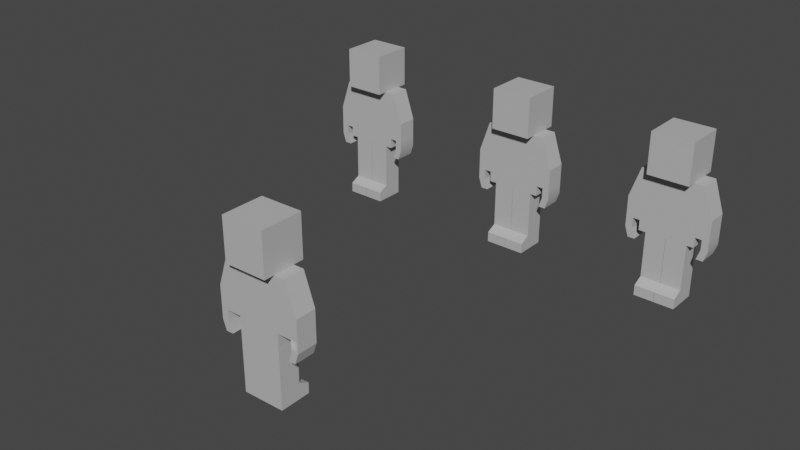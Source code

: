 # Source: nightScene.blend  (saved by Blender 3.5.10; exported with 4.5.12 LTS)
import bpy
from mathutils import Matrix  # noqa: F401  (used for matrix-valued properties, if any)

bpy.ops.wm.read_factory_settings(use_empty=True)
scene = bpy.context.scene
scene.name = 'Scene'

# ---- collections
col_zombie1 = bpy.data.collections.new('Zombie1'); scene.collection.children.link(col_zombie1)
col_zombie2 = bpy.data.collections.new('Zombie2'); scene.collection.children.link(col_zombie2)
col_zombie3 = bpy.data.collections.new('Zombie3'); scene.collection.children.link(col_zombie3)
col_player = bpy.data.collections.new('Player'); scene.collection.children.link(col_player)

# ---- materials (node trees are filled in below, after node groups)
mat_lambert1 = bpy.data.materials.new('lambert1')
mat_lambert1.use_transparent_shadow = False
mat_lambert1.diffuse_color = (0.5, 0.5, 0.5, 1.0)
mat_lambert1.roughness = 0.5528

# ---- material node trees
mat_lambert1.use_nodes = True; mat_lambert1.node_tree.nodes.clear()
_N = mat_lambert1.node_tree.nodes; _L = mat_lambert1.node_tree.links
n0 = _N.new('ShaderNodeBsdfPrincipled'); n0.name = 'Principled BSDF'; n0.location = (0, 300)
n0.distribution = 'GGX'
n0.subsurface_method = 'RANDOM_WALK_SKIN'
n0.inputs[0].default_value = (0.5, 0.5, 0.5, 1.0)
n0.inputs[2].default_value = 0.5528
n0.inputs[3].default_value = 1.45
n0.inputs[27].default_value = (0.0, 0.0, 0.0, 1.0)
n0.inputs[28].default_value = 1.0
n1 = _N.new('ShaderNodeOutputMaterial'); n1.name = 'Material Output'; n1.location = (280, 300)
_L.new(n0.outputs[0], n1.inputs[0])
n1.is_active_output = True

# ---- world
world_world = bpy.data.worlds.new('World'); scene.world = world_world
world_world.use_nodes = True; world_world.node_tree.nodes.clear()
_N = world_world.node_tree.nodes; _L = world_world.node_tree.links
n0 = _N.new('ShaderNodeOutputWorld'); n0.name = 'World Output'; n0.location = (300, 300)
n1 = _N.new('ShaderNodeBackground'); n1.name = 'Background'; n1.location = (10, 300)
n1.inputs[0].default_value = (0.05088, 0.05088, 0.05088, 1.0)
_L.new(n1.outputs[0], n0.inputs[0])
n0.is_active_output = True
world_world.color = (0.05088, 0.05088, 0.05088)
world_world.use_sun_shadow = False
world_world.sun_shadow_jitter_overblur = 0.0

# ---- meshes
me_armleft1 = bpy.data.meshes.new('ArmLeft1')
me_armleft1.from_pydata([(20.0, 90.0, 10.0), (40.0, 90.0, 10.0), (20.0, 120.0, 10.0), (30.0, 120.0, 10.0), (20.0, 120.0, -10.0), (30.0, 120.0, -10.0), (20.0, 90.0, -10.0), (40.0, 90.0, -10.0), (20.0, 70.0, 10.0), (40.0, 70.0, 10.0), (20.0, 70.0, -10.0), (40.0, 70.0, -10.0), (26.67, 70.0, 10.0), (33.33, 70.0, 10.0), (33.33, 70.0, -10.0), (20.0, 70.0, -5e-06), (26.67, 70.0, -5e-06), (30.0, 50.0, 10.0), (30.0, 50.0, -10.0), (36.67, 50.0, -10.0), (36.67, 50.0, 10.0), (20.0, 60.0, -4e-06), (26.67, 60.0, -4e-06), (26.67, 60.0, 10.0), (20.0, 60.0, 10.0), (33.33, 60.0, 10.0), (33.33, 60.0, -10.0), (40.0, 60.0, -10.0), (40.0, 60.0, 10.0), (26.67, 70.0, -10.0)], [], [(0, 3, 2), (2, 5, 4), (5, 6, 4), (7, 3, 1), (0, 4, 6), (13, 1, 0), (7, 14, 10), (18, 20, 17), (11, 1, 9), (15, 0, 6), (29, 13, 12), (22, 24, 21), (13, 26, 25), (14, 27, 26), (9, 27, 11), (13, 28, 9), (16, 21, 15), (12, 22, 16), (8, 23, 12), (15, 24, 8), (25, 20, 28), (28, 19, 27), (26, 19, 18), (25, 18, 17), (10, 16, 15), (0, 1, 3), (2, 3, 5), (5, 7, 6), (7, 5, 3), (0, 2, 4), (0, 8, 12), (13, 9, 1), (0, 12, 13), (10, 6, 7), (7, 11, 14), (14, 29, 10), (18, 19, 20), (11, 7, 1), (6, 10, 15), (15, 8, 0), (12, 16, 29), (29, 14, 13), (22, 23, 24), (13, 14, 26), (14, 11, 27), (9, 28, 27), (13, 25, 28), (16, 22, 21), (12, 23, 22), (8, 24, 23), (15, 21, 24), (25, 17, 20), (28, 20, 19), (26, 27, 19), (25, 26, 18), (10, 29, 16)])
me_armleft1.polygons.foreach_set('use_smooth', [True] * 56)
_k = set([(0, 2), (0, 8), (1, 3), (1, 7), (1, 9), (2, 3), (2, 4), (3, 5), (4, 5), (4, 6), (5, 7), (6, 10), (7, 11), (8, 24), (9, 28), (10, 15), (10, 29), (11, 27), (12, 13), (12, 16), (12, 23), (13, 14), (13, 25), (14, 26), (14, 29), (15, 16), (15, 21), (16, 22), (17, 18), (17, 20), (17, 25), (18, 19), (18, 26), (19, 20), (19, 27), (20, 28), (21, 22), (21, 24), (22, 23), (23, 24)])
me_armleft1.attributes.new('sharp_edge', 'BOOLEAN', 'EDGE').data.foreach_set('value', [ (min(e.vertices), max(e.vertices)) in _k for e in me_armleft1.edges])
_uv = me_armleft1.uv_layers.new(name='UVMap')
_uv.uv.foreach_set('vector', [0.8073, 0.7946, 0.8436, 0.9034, 0.8073, 0.9034, 0.8073, 0.9034, 0.8436, 0.9758, 0.8073, 0.9758, 0.6986, 0.9034, 0.7349, 0.7946, 0.7349, 0.9034, 0.9523, 0.7946, 0.8798, 0.9034, 0.8798, 0.7946, 0.8073, 0.7946, 0.7349, 0.9034, 0.7349, 0.7946, 0.8557, 0.7222, 0.8798, 0.7946, 0.8073, 0.7946, 0.6624, 0.7946, 0.6865, 0.7222, 0.7349, 0.7222, 0.9523, 0.6255, 0.8798, 0.6497, 0.8798, 0.6255, 0.9523, 0.7222, 0.8798, 0.7946, 0.8798, 0.7222, 0.7711, 0.7222, 0.8073, 0.7946, 0.7349, 0.7946, 0.9523, 0.5289, 0.8798, 0.553, 0.8798, 0.5289, 0.7711, 0.6618, 0.8073, 0.6859, 0.7711, 0.6859, 0.8798, 0.553, 0.9523, 0.5893, 0.8798, 0.5893, 0.6865, 0.7222, 0.6624, 0.6859, 0.6865, 0.6859, 0.8798, 0.7222, 0.9523, 0.6859, 0.9523, 0.7222, 0.8557, 0.7222, 0.8798, 0.6859, 0.8798, 0.7222, 0.7711, 0.6255, 0.7469, 0.6618, 0.7469, 0.6255, 0.8073, 0.6255, 0.7711, 0.6618, 0.7711, 0.6255, 0.8073, 0.7222, 0.8315, 0.6859, 0.8315, 0.7222, 0.7711, 0.7222, 0.8073, 0.6859, 0.8073, 0.7222, 0.8557, 0.6859, 0.8677, 0.6497, 0.8798, 0.6859, 0.8798, 0.6859, 0.9523, 0.6497, 0.9523, 0.6859, 0.6865, 0.6859, 0.6745, 0.6497, 0.6986, 0.6497, 0.8798, 0.5893, 0.9523, 0.6255, 0.8798, 0.6255, 0.9523, 0.5047, 0.9161, 0.5289, 0.9161, 0.5047, 0.8073, 0.7946, 0.8798, 0.7946, 0.8436, 0.9034, 0.8073, 0.9034, 0.8436, 0.9034, 0.8436, 0.9758, 0.6986, 0.9034, 0.6624, 0.7946, 0.7349, 0.7946, 0.9523, 0.7946, 0.9523, 0.9034, 0.8798, 0.9034, 0.8073, 0.7946, 0.8073, 0.9034, 0.7349, 0.9034, 0.8073, 0.7946, 0.8073, 0.7222, 0.8315, 0.7222, 0.8557, 0.7222, 0.8798, 0.7222, 0.8798, 0.7946, 0.8073, 0.7946, 0.8315, 0.7222, 0.8557, 0.7222, 0.7349, 0.7222, 0.7349, 0.7946, 0.6624, 0.7946, 0.6624, 0.7946, 0.6624, 0.7222, 0.6865, 0.7222, 0.6865, 0.7222, 0.7107, 0.7222, 0.7349, 0.7222, 0.9523, 0.6255, 0.9523, 0.6497, 0.8798, 0.6497, 0.9523, 0.7222, 0.9523, 0.7946, 0.8798, 0.7946, 0.7349, 0.7946, 0.7349, 0.7222, 0.7711, 0.7222, 0.7711, 0.7222, 0.8073, 0.7222, 0.8073, 0.7946, 0.8798, 0.5289, 0.9161, 0.5289, 0.9523, 0.5289, 0.9523, 0.5289, 0.9523, 0.553, 0.8798, 0.553, 0.7711, 0.6618, 0.8073, 0.6618, 0.8073, 0.6859, 0.8798, 0.553, 0.9523, 0.553, 0.9523, 0.5893, 0.6865, 0.7222, 0.6624, 0.7222, 0.6624, 0.6859, 0.8798, 0.7222, 0.8798, 0.6859, 0.9523, 0.6859, 0.8557, 0.7222, 0.8557, 0.6859, 0.8798, 0.6859, 0.7711, 0.6255, 0.7711, 0.6618, 0.7469, 0.6618, 0.8073, 0.6255, 0.8073, 0.6618, 0.7711, 0.6618, 0.8073, 0.7222, 0.8073, 0.6859, 0.8315, 0.6859, 0.7711, 0.7222, 0.7711, 0.6859, 0.8073, 0.6859, 0.8557, 0.6859, 0.8436, 0.6497, 0.8677, 0.6497, 0.8798, 0.6859, 0.8798, 0.6497, 0.9523, 0.6497, 0.6865, 0.6859, 0.6624, 0.6859, 0.6745, 0.6497, 0.8798, 0.5893, 0.9523, 0.5893, 0.9523, 0.6255, 0.9523, 0.5047, 0.9523, 0.5289, 0.9161, 0.5289])
me_armleft1.materials.append(mat_lambert1)
me_armleft1.update()
me_armleft1.normals_split_custom_set([tuple(v) for v in zip(*[iter([-1.48e-07, 6.427e-08, 1.0, -6.918e-08, 1.062e-07, 1.0, 0.0, 9.537e-08, 1.0, 0.0, 1.0, 0.0, 0.0, 1.0, 0.0, 0.0, 1.0, 0.0, 0.0, -6.898e-08, -1.0, 3.815e-08, -6.195e-08, -1.0, 0.0, -6.358e-08, -1.0, 0.9487, 0.3162, 0.0, 0.9487, 0.3162, 0.0, 0.9487, 0.3162, 0.0, -1.0, 6.409e-09, 0.0, -1.0, -9.52e-09, 0.0, -1.0, 1.854e-08, 0.0, -2.204e-07, 7.51e-08, 1.0, -1.577e-07, 5.472e-08, 1.0, -1.48e-07, 6.427e-08, 1.0, 5.888e-08, -6.568e-08, -1.0, 9.192e-08, -7.315e-08, -1.0, 1.526e-07, -5.96e-08, -1.0, 0.0, -1.0, -9.1e-08, 0.0, -1.0, -2.344e-08, 0.0, -1.0, 0.0, 1.0, -9.53e-09, 0.0, 1.0, 2.098e-07, 0.0, 1.0, 2.344e-08, 0.0, -1.0, -5.584e-08, 0.0, -1.0, 6.409e-09, 0.0, -1.0, 1.854e-08, 0.0, 5.722e-07, -1.0, 6.763e-07, 1.144e-06, -1.0, 3.64e-07, 1.144e-06, -1.0, 4.578e-07, 0.0, -1.0, 0.0, 0.0, -1.0, 0.0, 0.0, -1.0, 0.0, -1.0, -9.383e-08, 0.0, -0.9864, 0.1644, 4.037e-07, -0.9864, 0.1644, -1.237e-09, 9.192e-08, -7.315e-08, -1.0, -1.902e-13, -1.376e-07, -1.0, -2.475e-13, -1.475e-07, -1.0, 1.0, 2.344e-08, 0.0, 0.9864, -0.1644, 3.886e-11, 1.0, -9.53e-09, 0.0, -2.204e-07, 7.51e-08, 1.0, -4.181e-08, 1.618e-07, 1.0, -3.433e-07, 7.153e-08, 1.0, 0.0, -1e-07, -1.0, 0.0, -1e-07, -1.0, 0.0, -1e-07, -1.0, 1.0, 2.667e-07, 1.455e-13, 1.0, 2.667e-07, 1.455e-13, 1.0, 5.333e-07, 2.91e-13, 0.0, 1.312e-07, 1.0, 0.0, 1.668e-07, 1.0, -9.192e-08, 1.272e-07, 1.0, -1.0, -5.584e-08, 0.0, -1.0, 3.815e-08, 0.0, -1.0, -9.537e-08, 0.0, 1.251e-07, 1.907e-07, 1.0, 2.289e-07, 1.268e-07, 1.0, -4.181e-08, 1.618e-07, 1.0, 0.9864, -0.1644, -7.569e-08, 0.9487, -0.3162, -6.705e-08, 0.9864, -0.1644, 3.886e-11, -2.475e-13, -1.475e-07, -1.0, 0.0, -1.907e-07, -1.0, 0.0, -1.907e-07, -1.0, -0.9864, 0.1644, -1.237e-09, -0.9487, 0.3162, 0.0, -0.9487, 0.3162, 0.0, 4.284e-07, -1.0, 7.876e-07, -0.6866, -0.7271, 1.638e-05, 1.144e-06, -1.0, 0.0, -1.48e-07, 6.427e-08, 1.0, -1.577e-07, 5.472e-08, 1.0, -6.918e-08, 1.062e-07, 1.0, 0.0, 1.0, 0.0, 0.0, 1.0, 0.0, 0.0, 1.0, 0.0, 0.0, -6.898e-08, -1.0, 5.888e-08, -6.568e-08, -1.0, 3.815e-08, -6.195e-08, -1.0, 0.9487, 0.3162, 0.0, 0.9487, 0.3162, 0.0, 0.9487, 0.3162, 0.0, -1.0, 6.409e-09, 0.0, -1.0, 0.0, 0.0, -1.0, -9.52e-09, 0.0, -1.48e-07, 6.427e-08, 1.0, 0.0, 1.312e-07, 1.0, -9.192e-08, 1.272e-07, 1.0, -2.204e-07, 7.51e-08, 1.0, -3.433e-07, 7.153e-08, 1.0, -1.577e-07, 5.472e-08, 1.0, -1.48e-07, 6.427e-08, 1.0, -9.192e-08, 1.272e-07, 1.0, -2.204e-07, 7.51e-08, 1.0, 1.526e-07, -5.96e-08, -1.0, 3.815e-08, -6.195e-08, -1.0, 5.888e-08, -6.568e-08, -1.0, 5.888e-08, -6.568e-08, -1.0, 0.0, -7.153e-08, -1.0, 9.192e-08, -7.315e-08, -1.0, 9.192e-08, -7.315e-08, -1.0, 1.49e-06, 0.083, -0.9965, 1.526e-07, -5.96e-08, -1.0, 0.0, -1.0, -9.1e-08, 0.0, -1.0, -1.144e-07, 0.0, -1.0, -2.344e-08, 1.0, -9.53e-09, 0.0, 1.0, 3.052e-07, 0.0, 1.0, 2.098e-07, 0.0, -1.0, 1.854e-08, 0.0, -1.0, -1.526e-07, 0.0, -1.0, -5.584e-08, 0.0, -1.0, -5.584e-08, 0.0, -1.0, -9.537e-08, 0.0, -1.0, 6.409e-09, 0.0, 1.144e-06, -1.0, 4.578e-07, -0.6866, -0.7271, 1.638e-05, 5.722e-07, -1.0, 6.763e-07, 5.722e-07, -1.0, 6.763e-07, 1.144e-06, -1.0, 0.0, 1.144e-06, -1.0, 3.64e-07, 0.0, -1.0, 0.0, 0.0, -1.0, 0.0, 0.0, -1.0, 0.0, -1.0, -9.383e-08, 0.0, -1.0, -3.179e-07, 0.0, -0.9864, 0.1644, 4.037e-07, 9.192e-08, -7.315e-08, -1.0, 0.0, -7.153e-08, -1.0, -1.902e-13, -1.376e-07, -1.0, 1.0, 2.344e-08, 0.0, 0.9864, -0.1644, -7.569e-08, 0.9864, -0.1644, 3.886e-11, -2.204e-07, 7.51e-08, 1.0, 1.251e-07, 1.907e-07, 1.0, -4.181e-08, 1.618e-07, 1.0, 0.0, -1e-07, -1.0, 0.0, -1e-07, -1.0, 0.0, -1e-07, -1.0, 1.0, 2.667e-07, 1.455e-13, 1.0, 0.0, 0.0, 1.0, 2.667e-07, 1.455e-13, 0.0, 1.312e-07, 1.0, 0.0, 9.537e-08, 1.0, 0.0, 1.668e-07, 1.0, -1.0, -5.584e-08, 0.0, -1.0, 0.0, 0.0, -1.0, 3.815e-08, 0.0, 1.251e-07, 1.907e-07, 1.0, 2.289e-07, 1.431e-07, 1.0, 2.289e-07, 1.268e-07, 1.0, 0.9864, -0.1644, -7.569e-08, 0.9487, -0.3162, -2.171e-07, 0.9487, -0.3162, -6.705e-08, -2.475e-13, -1.475e-07, -1.0, -1.902e-13, -1.376e-07, -1.0, 0.0, -1.907e-07, -1.0, -0.9864, 0.1644, -1.237e-09, -0.9864, 0.1644, 4.037e-07, -0.9487, 0.3162, 0.0, 4.284e-07, -1.0, 7.876e-07, 5.722e-07, -1.0, 6.763e-07, -0.6866, -0.7271, 1.638e-05])] * 3)])
me_armright1 = bpy.data.meshes.new('ArmRight1')
me_armright1.from_pydata([(-40.0, 90.0, 10.0), (-20.0, 90.0, 10.0), (-30.0, 120.0, 10.0), (-20.0, 120.0, 10.0), (-30.0, 120.0, -10.0), (-20.0, 120.0, -10.0), (-40.0, 90.0, -10.0), (-20.0, 90.0, -10.0), (-40.0, 70.0, 10.0), (-20.0, 70.0, 10.0), (-40.0, 70.0, -10.0), (-20.0, 70.0, -10.0), (-33.33, 70.0, 10.0), (-26.67, 70.0, 10.0), (-33.33, 70.0, -10.0), (-40.0, 60.0, -10.0), (-33.33, 60.0, -10.0), (-33.33, 60.0, 10.0), (-40.0, 60.0, 10.0), (-36.67, 50.0, -10.0), (-30.0, 50.0, -10.0), (-30.0, 50.0, 10.0), (-36.67, 50.0, 10.0), (-26.67, 70.0, -5e-06), (-20.0, 70.0, -5e-06), (-26.67, 60.0, 10.0), (-20.0, 60.0, 10.0), (-26.67, 60.0, -5e-06), (-20.0, 60.0, -4e-06), (-26.67, 70.0, -10.0)], [], [(1, 2, 0), (3, 4, 2), (4, 7, 6), (7, 3, 1), (0, 4, 6), (13, 1, 0), (7, 29, 10), (24, 7, 1), (8, 6, 10), (20, 22, 19), (14, 15, 10), (12, 16, 14), (8, 17, 12), (10, 18, 8), (16, 19, 15), (17, 20, 16), (17, 22, 21), (15, 22, 18), (25, 28, 26), (29, 24, 23), (13, 26, 9), (23, 25, 13), (23, 28, 27), (9, 28, 24), (29, 23, 12), (1, 3, 2), (3, 5, 4), (4, 5, 7), (7, 5, 3), (0, 2, 4), (0, 8, 12), (13, 9, 1), (0, 12, 13), (10, 6, 7), (7, 11, 29), (29, 14, 10), (1, 9, 24), (24, 11, 7), (8, 0, 6), (20, 21, 22), (14, 16, 15), (12, 17, 16), (8, 18, 17), (10, 15, 18), (16, 20, 19), (17, 21, 20), (17, 18, 22), (15, 19, 22), (25, 27, 28), (29, 11, 24), (13, 25, 26), (23, 27, 25), (23, 24, 28), (9, 26, 28), (12, 14, 29), (23, 13, 12)])
me_armright1.polygons.foreach_set('use_smooth', [True] * 56)
_k = set([(0, 2), (0, 6), (0, 8), (1, 3), (1, 9), (2, 3), (2, 4), (3, 5), (4, 5), (4, 6), (5, 7), (6, 10), (7, 11), (8, 18), (9, 26), (10, 15), (11, 24), (11, 29), (12, 13), (12, 14), (12, 17), (13, 23), (13, 25), (14, 16), (14, 29), (15, 18), (15, 19), (16, 17), (16, 20), (17, 21), (18, 22), (19, 20), (19, 22), (20, 21), (21, 22), (23, 24), (23, 27), (24, 28), (25, 26), (25, 27), (26, 28), (27, 28)])
me_armright1.attributes.new('sharp_edge', 'BOOLEAN', 'EDGE').data.foreach_set('value', [ (min(e.vertices), max(e.vertices)) in _k for e in me_armright1.edges])
_uv = me_armright1.uv_layers.new(name='UVMap')
_uv.uv.foreach_set('vector', [0.1825, 0.4463, 0.1463, 0.555, 0.1101, 0.4463, 0.1825, 0.555, 0.1463, 0.6275, 0.1463, 0.555, 0.2913, 0.555, 0.255, 0.4463, 0.3275, 0.4463, 0.255, 0.4463, 0.1825, 0.555, 0.1825, 0.4463, 0.1101, 0.4463, 0.03758, 0.555, 0.03758, 0.4463, 0.1584, 0.3738, 0.1825, 0.4463, 0.1101, 0.4463, 0.255, 0.4463, 0.2792, 0.3738, 0.3275, 0.3738, 0.2188, 0.3738, 0.255, 0.4463, 0.1825, 0.4463, 0.1101, 0.3738, 0.03758, 0.4463, 0.03758, 0.3738, 0.03758, 0.2771, 0.1101, 0.3013, 0.03758, 0.3013, 0.3033, 0.3738, 0.3275, 0.3375, 0.3275, 0.3738, 0.1101, 0.2047, 0.03758, 0.2409, 0.03758, 0.2047, 0.1101, 0.3738, 0.1342, 0.3375, 0.1342, 0.3738, 0.03758, 0.3738, 0.1101, 0.3375, 0.1101, 0.3738, 0.3033, 0.3375, 0.3154, 0.3013, 0.3275, 0.3375, 0.1101, 0.2409, 0.03758, 0.2771, 0.03758, 0.2409, 0.1342, 0.3375, 0.1221, 0.3013, 0.1463, 0.3013, 0.03758, 0.3375, 0.1101, 0.3013, 0.1101, 0.3375, 0.1825, 0.3134, 0.2188, 0.3375, 0.1825, 0.3375, 0.03758, 0.1805, 0.07382, 0.1563, 0.07382, 0.1805, 0.1584, 0.3738, 0.1825, 0.3375, 0.1825, 0.3738, 0.2188, 0.2771, 0.1825, 0.3134, 0.1825, 0.2771, 0.2188, 0.2771, 0.2429, 0.3134, 0.2188, 0.3134, 0.1825, 0.3738, 0.2188, 0.3375, 0.2188, 0.3738, 0.03758, 0.1805, 0.07382, 0.1805, 0.1101, 0.2047, 0.1825, 0.4463, 0.1825, 0.555, 0.1463, 0.555, 0.1825, 0.555, 0.1825, 0.6275, 0.1463, 0.6275, 0.2913, 0.555, 0.255, 0.555, 0.255, 0.4463, 0.255, 0.4463, 0.255, 0.555, 0.1825, 0.555, 0.1101, 0.4463, 0.1101, 0.555, 0.03758, 0.555, 0.1101, 0.4463, 0.1101, 0.3738, 0.1342, 0.3738, 0.1584, 0.3738, 0.1825, 0.3738, 0.1825, 0.4463, 0.1101, 0.4463, 0.1342, 0.3738, 0.1584, 0.3738, 0.3275, 0.3738, 0.3275, 0.4463, 0.255, 0.4463, 0.255, 0.4463, 0.255, 0.3738, 0.2792, 0.3738, 0.2792, 0.3738, 0.3033, 0.3738, 0.3275, 0.3738, 0.1825, 0.4463, 0.1825, 0.3738, 0.2188, 0.3738, 0.2188, 0.3738, 0.255, 0.3738, 0.255, 0.4463, 0.1101, 0.3738, 0.1101, 0.4463, 0.03758, 0.4463, 0.03758, 0.2771, 0.1101, 0.2771, 0.1101, 0.3013, 0.3033, 0.3738, 0.3033, 0.3375, 0.3275, 0.3375, 0.1101, 0.2047, 0.1101, 0.2409, 0.03758, 0.2409, 0.1101, 0.3738, 0.1101, 0.3375, 0.1342, 0.3375, 0.03758, 0.3738, 0.03758, 0.3375, 0.1101, 0.3375, 0.3033, 0.3375, 0.2913, 0.3013, 0.3154, 0.3013, 0.1101, 0.2409, 0.1101, 0.2771, 0.03758, 0.2771, 0.1342, 0.3375, 0.1101, 0.3375, 0.1221, 0.3013, 0.03758, 0.3375, 0.03758, 0.3013, 0.1101, 0.3013, 0.1825, 0.3134, 0.2188, 0.3134, 0.2188, 0.3375, 0.03758, 0.1805, 0.03758, 0.1563, 0.07382, 0.1563, 0.1584, 0.3738, 0.1584, 0.3375, 0.1825, 0.3375, 0.2188, 0.2771, 0.2188, 0.3134, 0.1825, 0.3134, 0.2188, 0.2771, 0.2429, 0.2771, 0.2429, 0.3134, 0.1825, 0.3738, 0.1825, 0.3375, 0.2188, 0.3375, 0.1101, 0.2047, 0.03758, 0.2047, 0.03758, 0.1805, 0.07382, 0.1805, 0.1101, 0.1805, 0.1101, 0.2047])
me_armright1.materials.append(mat_lambert1)
me_armright1.update()
me_armright1.normals_split_custom_set([tuple(v) for v in zip(*[iter([-1.011e-07, 7.153e-08, 1.0, -3.459e-08, 8.996e-08, 1.0, -1.199e-07, 6.28e-08, 1.0, 0.0, 1.0, 0.0, 0.0, 1.0, 0.0, 0.0, 1.0, 0.0, 3.459e-08, -9.537e-08, -1.0, 9.548e-08, -6.312e-08, -1.0, 1.301e-07, -6.88e-08, -1.0, 1.0, 5.953e-08, 2.815e-08, 1.0, 2.081e-08, 0.0, 1.0, 1.907e-08, -2.815e-08, -0.9487, 0.3162, 0.0, -0.9487, 0.3162, 0.0, -0.9487, 0.3162, 0.0, -7.719e-08, 4.48e-08, 1.0, -1.011e-07, 7.153e-08, 1.0, -1.199e-07, 6.28e-08, 1.0, 9.548e-08, -6.312e-08, -1.0, 6.894e-08, -1.436e-08, -1.0, 6.676e-08, -6.556e-08, -1.0, 1.0, 7.012e-08, -6.358e-08, 1.0, 5.953e-08, 2.815e-08, 1.0, 1.907e-08, -2.815e-08, -1.0, -2.193e-07, 0.0, -1.0, -5.722e-08, 0.0, -1.0, 2.542e-07, 0.0, 0.0, -1.0, 0.0, 0.0, -1.0, 0.0, 0.0, -1.0, 0.0, -0.000331, 0.8944, -0.4472, 0.0, -9.537e-08, -1.0, 6.676e-08, -6.556e-08, -1.0, 1.0, -9.383e-08, 0.0, 1.0, -2.241e-07, 0.0, 1.0, -3.179e-07, 0.0, 8.568e-08, 4.169e-08, 1.0, 1.299e-07, 1.052e-07, 1.0, -9.192e-08, 1.264e-08, 1.0, -1.0, 2.542e-07, 0.0, -1.0, -8.872e-08, 0.0, -1.0, -2.193e-07, 0.0, 0.0, -9.537e-08, -1.0, 0.0, -9.537e-08, -1.0, 0.0, -9.537e-08, -1.0, 0.9487, 0.3162, 0.0, 0.9487, 0.3162, 0.0, 0.9487, 0.3162, 0.0, 1.299e-07, 1.052e-07, 1.0, 0.0, 1.431e-07, 1.0, 0.0, 1.431e-07, 1.0, -0.9487, -0.3162, 0.0, -0.9487, -0.3162, 0.0, -0.9487, -0.3162, 0.0, 0.0, -1.0, -3.427e-07, 0.0, -1.0, -5.728e-07, 0.0, -1.0, 0.0, 5.52e-07, -1.0, -1.952e-07, 7.16e-07, -1.0, 3.586e-07, -9.587e-08, -1.0, -4.586e-07, -7.719e-08, 4.48e-08, 1.0, 0.0, 3.57e-08, 1.0, 0.0, 7.153e-08, 1.0, -1.0, -1.809e-13, -5.428e-14, -1.0, 1.086e-13, 2.714e-14, -1.0, 6.104e-07, 1.907e-07, 5.615e-08, -6.257e-08, -1.0, 9.385e-08, -3.743e-08, -1.0, 1.5e-07, 0.0, -1.0, 1.0, 1.289e-07, -1.43e-07, 1.0, 1.052e-07, -9.537e-08, 1.0, 7.012e-08, -6.358e-08, 5.52e-07, -1.0, -1.952e-07, -9.587e-08, -1.0, -4.586e-07, 7.565e-07, -1.0, 8.354e-07, -1.011e-07, 7.153e-08, 1.0, 0.0, 9.537e-08, 1.0, -3.459e-08, 8.996e-08, 1.0, 0.0, 1.0, 0.0, 0.0, 1.0, 0.0, 0.0, 1.0, 0.0, 3.459e-08, -9.537e-08, -1.0, 0.0, -9.537e-08, -1.0, 9.548e-08, -6.312e-08, -1.0, 1.0, 5.953e-08, 2.815e-08, 1.0, 1.017e-07, 0.0, 1.0, 2.081e-08, 0.0, -0.9487, 0.3162, 0.0, -0.9487, 0.3162, 0.0, -0.9487, 0.3162, 0.0, -1.199e-07, 6.28e-08, 1.0, 8.568e-08, 4.169e-08, 1.0, -9.192e-08, 1.264e-08, 1.0, -7.719e-08, 4.48e-08, 1.0, 0.0, 7.153e-08, 1.0, -1.011e-07, 7.153e-08, 1.0, -1.199e-07, 6.28e-08, 1.0, -9.192e-08, 1.264e-08, 1.0, -7.719e-08, 4.48e-08, 1.0, 6.676e-08, -6.556e-08, -1.0, 1.301e-07, -6.88e-08, -1.0, 9.548e-08, -6.312e-08, -1.0, 9.548e-08, -6.312e-08, -1.0, 0.0, 0.0, -1.0, 6.894e-08, -1.436e-08, -1.0, 6.894e-08, -1.436e-08, -1.0, -0.000331, 0.8944, -0.4472, 6.676e-08, -6.556e-08, -1.0, 1.0, 1.907e-08, -2.815e-08, 1.0, 1.289e-07, -1.43e-07, 1.0, 7.012e-08, -6.358e-08, 1.0, 7.012e-08, -6.358e-08, 1.0, 1.526e-07, 1.907e-07, 1.0, 5.953e-08, 2.815e-08, -1.0, -2.193e-07, 0.0, -1.0, -3.052e-07, 0.0, -1.0, -5.722e-08, 0.0, 0.0, -1.0, 0.0, 0.0, -1.0, 0.0, 0.0, -1.0, 0.0, -0.000331, 0.8944, -0.4472, 0.0, -9.537e-08, -1.0, 0.0, -9.537e-08, -1.0, 1.0, -9.383e-08, 0.0, 1.0, 0.0, 0.0, 1.0, -2.241e-07, 0.0, 8.568e-08, 4.169e-08, 1.0, 2.55e-07, 1.165e-07, 1.0, 1.299e-07, 1.052e-07, 1.0, -1.0, 2.542e-07, 0.0, -1.0, 6.104e-07, 0.0, -1.0, -8.872e-08, 0.0, 0.0, -9.537e-08, -1.0, 0.0, -9.537e-08, -1.0, 0.0, -9.537e-08, -1.0, 0.9487, 0.3162, 0.0, 0.9487, 0.3162, 0.0, 0.9487, 0.3162, 0.0, 1.299e-07, 1.052e-07, 1.0, 2.55e-07, 1.165e-07, 1.0, 0.0, 1.431e-07, 1.0, -0.9487, -0.3162, 0.0, -0.9487, -0.3162, 0.0, -0.9487, -0.3162, 0.0, 0.0, -1.0, -3.427e-07, 0.0, -1.0, -9.155e-07, 0.0, -1.0, -5.728e-07, 5.52e-07, -1.0, -1.952e-07, 0.0, -1.0, -5.722e-07, 7.16e-07, -1.0, 3.586e-07, -7.719e-08, 4.48e-08, 1.0, 0.0, 0.0, 1.0, 0.0, 3.57e-08, 1.0, -1.0, -1.809e-13, -5.428e-14, -1.0, -6.104e-07, -1.907e-07, -1.0, 1.086e-13, 2.714e-14, 5.615e-08, -6.257e-08, -1.0, 1.091e-13, -1e-07, -1.0, 9.385e-08, -3.743e-08, -1.0, 1.0, 1.289e-07, -1.43e-07, 1.0, 3.052e-07, 0.0, 1.0, 1.052e-07, -9.537e-08, 7.565e-07, -1.0, 8.354e-07, 1.144e-06, -1.0, 0.0, 5.52e-07, -1.0, -1.952e-07, -9.587e-08, -1.0, -4.586e-07, 1.144e-06, -1.0, 1.831e-06, 7.565e-07, -1.0, 8.354e-07])] * 3)])
me_body1 = bpy.data.meshes.new('Body1')
me_body1.from_pydata([(-20.02, 60.0, 10.0), (19.98, 60.0, 10.0), (-20.02, 120.0, 10.0), (19.98, 120.0, 10.0), (-19.98, 120.0, -10.0), (20.02, 120.0, -10.0), (-19.98, 60.0, -10.0), (20.02, 60.0, -10.0)], [], [(0, 3, 2), (3, 4, 2), (5, 6, 4), (6, 1, 0), (7, 3, 1), (0, 4, 6), (0, 1, 3), (3, 5, 4), (5, 7, 6), (6, 7, 1), (7, 5, 3), (0, 2, 4)])
me_body1.polygons.foreach_set('use_smooth', [True] * 12)
_k = set([(0, 1), (0, 2), (0, 6), (1, 3), (1, 7), (2, 3), (2, 4), (3, 5), (4, 5), (4, 6), (5, 7), (6, 7)])
me_body1.attributes.new('sharp_edge', 'BOOLEAN', 'EDGE').data.foreach_set('value', [ (min(e.vertices), max(e.vertices)) in _k for e in me_body1.edges])
_uv = me_body1.uv_layers.new(name='UVMap')
_uv.uv.foreach_set('vector', [0.4741, 0.3774, 0.6159, 0.5901, 0.4741, 0.5901, 0.6159, 0.5901, 0.4742, 0.661, 0.4741, 0.5901, 0.6868, 0.5901, 0.8287, 0.3774, 0.8287, 0.5901, 0.4742, 0.3064, 0.6159, 0.3774, 0.4741, 0.3774, 0.6868, 0.3774, 0.6159, 0.5901, 0.6159, 0.3774, 0.4741, 0.3774, 0.4032, 0.5901, 0.4032, 0.3774, 0.4741, 0.3774, 0.6159, 0.3774, 0.6159, 0.5901, 0.6159, 0.5901, 0.6161, 0.661, 0.4742, 0.661, 0.6868, 0.5901, 0.6868, 0.3774, 0.8287, 0.3774, 0.4742, 0.3064, 0.6161, 0.3064, 0.6159, 0.3774, 0.6868, 0.3774, 0.6868, 0.5901, 0.6159, 0.5901, 0.4741, 0.3774, 0.4741, 0.5901, 0.4032, 0.5901])
me_body1.materials.append(mat_lambert1)
me_body1.update()
me_body1.normals_split_custom_set([tuple(v) for v in zip(*[iter([6.365e-08, 7.947e-08, 1.0, 3.808e-08, 7.947e-08, 1.0, 0.0, 7.947e-08, 1.0, 0.0, 1.0, -6.467e-07, 0.0, 1.0, 1.508e-07, 0.0, 1.0, 7.248e-07, -1.904e-08, -7.352e-08, -1.0, -3.182e-08, -6.953e-08, -1.0, 0.0, -7.947e-08, -1.0, 0.0, -1.0, -3.235e-07, 0.0, -1.0, 7.498e-08, 0.0, -1.0, -6.104e-07, 1.0, 6.678e-08, 0.00216, 1.0, 1.305e-07, 0.00216, 1.0, 4.468e-08, 0.00216, -1.0, -7.597e-08, -0.00216, -1.0, -1.957e-08, -0.00216, -1.0, -9.554e-08, -0.00216, 6.365e-08, 7.947e-08, 1.0, 1.017e-07, 7.947e-08, 1.0, 3.808e-08, 7.947e-08, 1.0, 0.0, 1.0, -6.467e-07, 0.0, 1.0, -1.221e-06, 0.0, 1.0, 1.508e-07, -1.904e-08, -7.352e-08, -1.0, -5.086e-08, -6.358e-08, -1.0, -3.182e-08, -6.953e-08, -1.0, 0.0, -1.0, -3.235e-07, 0.0, -1.0, 3.618e-07, 0.0, -1.0, 7.498e-08, 1.0, 6.678e-08, 0.00216, 1.0, 1.526e-07, 0.00216, 1.0, 1.305e-07, 0.00216, -1.0, -7.597e-08, -0.00216, -1.0, 0.0, -0.00216, -1.0, -1.957e-08, -0.00216])] * 3)])
me_head1 = bpy.data.meshes.new('Head1')
me_head1.from_pydata([(-20.0, 120.0, 20.0), (20.0, 120.0, 20.0), (-20.0, 160.0, 20.0), (20.0, 160.0, 20.0), (-20.0, 160.0, -20.0), (20.0, 160.0, -20.0), (-20.0, 120.0, -20.0), (20.0, 120.0, -20.0)], [], [(0, 3, 2), (3, 4, 2), (5, 6, 4), (7, 0, 6), (7, 3, 1), (0, 4, 6), (0, 1, 3), (3, 5, 4), (5, 7, 6), (7, 1, 0), (7, 5, 3), (0, 2, 4)])
me_head1.polygons.foreach_set('use_smooth', [True] * 12)
_k = set([(0, 1), (0, 2), (0, 6), (1, 3), (1, 7), (2, 3), (2, 4), (3, 5), (4, 5), (4, 6), (5, 7), (6, 7)])
me_head1.attributes.new('sharp_edge', 'BOOLEAN', 'EDGE').data.foreach_set('value', [ (min(e.vertices), max(e.vertices)) in _k for e in me_head1.edges])
_uv = me_head1.uv_layers.new(name='UVMap')
_uv.uv.foreach_set('vector', [0.2142, 0.7092, 0.3555, 0.8505, 0.2142, 0.8505, 0.3555, 0.8505, 0.2142, 0.9918, 0.2142, 0.8505, 0.4968, 0.8505, 0.6381, 0.7092, 0.6381, 0.8505, 0.3555, 0.5679, 0.2142, 0.7092, 0.2142, 0.5679, 0.4968, 0.7092, 0.3555, 0.8505, 0.3555, 0.7092, 0.2142, 0.7092, 0.07294, 0.8505, 0.07294, 0.7092, 0.2142, 0.7092, 0.3555, 0.7092, 0.3555, 0.8505, 0.3555, 0.8505, 0.3555, 0.9918, 0.2142, 0.9918, 0.4968, 0.8505, 0.4968, 0.7092, 0.6381, 0.7092, 0.3555, 0.5679, 0.3555, 0.7092, 0.2142, 0.7092, 0.4968, 0.7092, 0.4968, 0.8505, 0.3555, 0.8505, 0.2142, 0.7092, 0.2142, 0.8505, 0.07294, 0.8505])
me_head1.materials.append(mat_lambert1)
me_head1.update()
me_head1.normals_split_custom_set([tuple(v) for v in zip(*[iter([0.0, 4.768e-08, 1.0, 0.0, 4.768e-08, 1.0, 0.0, 4.768e-08, 1.0, 0.0, 1.0, 0.0, 0.0, 1.0, 0.0, 0.0, 1.0, 0.0, 0.0, -4.768e-08, -1.0, 0.0, -4.768e-08, -1.0, 0.0, -4.768e-08, -1.0, 0.0, -1.0, 0.0, 0.0, -1.0, 0.0, 0.0, -1.0, 0.0, 1.0, 1.287e-07, 0.0, 1.0, 1.287e-07, 0.0, 1.0, 2.861e-08, 0.0, -1.0, -1.287e-07, 0.0, -1.0, -1.287e-07, 0.0, -1.0, -2.861e-08, 0.0, 0.0, 4.768e-08, 1.0, 0.0, 4.768e-08, 1.0, 0.0, 4.768e-08, 1.0, 0.0, 1.0, 0.0, 0.0, 1.0, 0.0, 0.0, 1.0, 0.0, 0.0, -4.768e-08, -1.0, 0.0, -4.768e-08, -1.0, 0.0, -4.768e-08, -1.0, 0.0, -1.0, 0.0, 0.0, -1.0, 0.0, 0.0, -1.0, 0.0, 1.0, 1.287e-07, 0.0, 1.0, 2.289e-07, 0.0, 1.0, 1.287e-07, 0.0, -1.0, -1.287e-07, 0.0, -1.0, -2.289e-07, 0.0, -1.0, -1.287e-07, 0.0])] * 3)])
me_legleft1 = bpy.data.meshes.new('LegLeft1')
me_legleft1.from_pydata([(-2e-06, 30.0, 10.0), (20.0, 30.0, 10.0), (-1e-06, 60.0, 10.0), (20.0, 60.0, 10.0), (-1e-06, 60.0, -10.0), (20.0, 60.0, -10.0), (-2e-06, 30.0, -10.0), (20.0, 30.0, -10.0), (-4e-06, -2e-06, 10.0), (20.0, -3e-06, 10.0), (-3e-06, -4e-06, -10.0), (20.0, -6e-06, -10.0), (-2e-06, 15.0, 10.0), (20.0, 15.0, 10.0), (-4e-06, -1e-06, 20.0), (20.0, -3e-06, 20.0), (20.0, 10.0, 20.0), (-3e-06, 10.0, 20.0), (-2e-06, 15.0, -10.0), (20.0, 15.0, -10.0)], [], [(0, 3, 2), (3, 4, 2), (5, 6, 4), (7, 3, 1), (0, 4, 6), (12, 1, 0), (7, 18, 6), (11, 8, 10), (19, 1, 13), (12, 6, 18), (14, 16, 17), (9, 14, 8), (9, 16, 15), (12, 16, 13), (8, 17, 12), (11, 13, 9), (18, 11, 10), (8, 18, 10), (0, 1, 3), (3, 5, 4), (5, 7, 6), (7, 5, 3), (0, 2, 4), (12, 13, 1), (7, 19, 18), (11, 9, 8), (19, 7, 1), (12, 0, 6), (14, 15, 16), (9, 15, 14), (9, 13, 16), (12, 17, 16), (8, 14, 17), (11, 19, 13), (18, 19, 11), (8, 12, 18)])
me_legleft1.polygons.foreach_set('use_smooth', [True] * 36)
_k = set([(0, 2), (0, 12), (1, 3), (1, 13), (2, 3), (2, 4), (3, 5), (4, 5), (4, 6), (5, 7), (6, 18), (7, 19), (8, 10), (8, 14), (9, 11), (9, 15), (10, 11), (10, 18), (11, 19), (12, 13), (12, 17), (13, 16), (14, 15), (14, 17), (15, 16), (16, 17)])
me_legleft1.attributes.new('sharp_edge', 'BOOLEAN', 'EDGE').data.foreach_set('value', [ (min(e.vertices), max(e.vertices)) in _k for e in me_legleft1.edges])
_uv = me_legleft1.uv_layers.new(name='UVMap')
_uv.uv.foreach_set('vector', [0.8443, 0.1899, 0.9131, 0.2931, 0.8443, 0.2931, 0.9131, 0.2931, 0.8443, 0.3619, 0.8443, 0.2931, 0.7067, 0.2931, 0.7755, 0.1899, 0.7755, 0.2931, 0.9819, 0.1899, 0.9131, 0.2931, 0.9131, 0.1899, 0.8443, 0.1899, 0.7755, 0.2931, 0.7755, 0.1899, 0.8443, 0.1383, 0.9131, 0.1899, 0.8443, 0.1899, 0.7067, 0.1899, 0.7755, 0.1383, 0.7755, 0.1899, 0.7755, 0.0179, 0.8443, 0.0867, 0.7755, 0.0867, 0.9819, 0.1383, 0.9131, 0.1899, 0.9131, 0.1383, 0.8443, 0.1383, 0.7755, 0.1899, 0.7755, 0.1383, 0.8787, 0.0867, 0.9131, 0.0179, 0.9131, 0.0867, 0.8443, 0.0179, 0.8787, 0.0867, 0.8443, 0.0867, 0.9131, 0.0867, 0.8787, 0.1211, 0.8787, 0.0867, 0.9475, 0.0867, 0.9131, 0.0179, 0.9475, 0.0179, 0.8443, 0.0867, 0.8787, 0.1211, 0.8443, 0.1383, 0.9819, 0.0867, 0.9131, 0.1383, 0.9131, 0.0867, 0.7755, 0.1383, 0.7067, 0.0867, 0.7755, 0.0867, 0.8443, 0.0867, 0.7755, 0.1383, 0.7755, 0.0867, 0.8443, 0.1899, 0.9131, 0.1899, 0.9131, 0.2931, 0.9131, 0.2931, 0.9131, 0.3619, 0.8443, 0.3619, 0.7067, 0.2931, 0.7067, 0.1899, 0.7755, 0.1899, 0.9819, 0.1899, 0.9819, 0.2931, 0.9131, 0.2931, 0.8443, 0.1899, 0.8443, 0.2931, 0.7755, 0.2931, 0.8443, 0.1383, 0.9131, 0.1383, 0.9131, 0.1899, 0.7067, 0.1899, 0.7067, 0.1383, 0.7755, 0.1383, 0.7755, 0.0179, 0.8443, 0.0179, 0.8443, 0.0867, 0.9819, 0.1383, 0.9819, 0.1899, 0.9131, 0.1899, 0.8443, 0.1383, 0.8443, 0.1899, 0.7755, 0.1899, 0.8787, 0.0867, 0.8787, 0.0179, 0.9131, 0.0179, 0.8443, 0.0179, 0.8787, 0.0179, 0.8787, 0.0867, 0.9131, 0.0867, 0.9131, 0.1383, 0.8787, 0.1211, 0.9475, 0.0867, 0.9131, 0.0867, 0.9131, 0.0179, 0.8443, 0.0867, 0.8787, 0.0867, 0.8787, 0.1211, 0.9819, 0.0867, 0.9819, 0.1383, 0.9131, 0.1383, 0.7755, 0.1383, 0.7067, 0.1383, 0.7067, 0.0867, 0.8443, 0.0867, 0.8443, 0.1383, 0.7755, 0.1383])
me_legleft1.materials.append(mat_lambert1)
me_legleft1.update()
me_legleft1.normals_split_custom_set([tuple(v) for v in zip(*[iter([-1.272e-08, 7.947e-08, 1.0, 0.0, 9.537e-08, 1.0, 0.0, 9.537e-08, 1.0, 0.0, 1.0, 0.0, 0.0, 1.0, 0.0, 0.0, 1.0, 0.0, 2.38e-08, -9.537e-08, -1.0, 1.989e-08, -7.947e-08, -1.0, 0.0, -9.537e-08, -1.0, 1.0, 1.247e-07, 0.0, 1.0, 6.841e-08, 0.0, 1.0, -4.955e-08, 7.159e-15, -1.0, 1.667e-08, 0.0, -1.0, 3.333e-08, 0.0, -1.0, 1.667e-08, 0.0, -1.501e-08, 6.358e-08, 1.0, -5.209e-09, 7.947e-08, 1.0, -1.272e-08, 7.947e-08, 1.0, 2.053e-08, -7.947e-08, -1.0, -1.932e-08, -6.358e-08, -1.0, 1.989e-08, -7.947e-08, -1.0, -7.5e-08, -1.0, 1.25e-07, -6.25e-08, -1.0, 1.125e-07, -1e-07, -1.0, 1e-07, 1.0, 9.405e-08, 4.968e-15, 1.0, -4.955e-08, 7.159e-15, 1.0, -1.192e-07, 8.967e-15, -1.0, 8.404e-08, -8.686e-09, -1.0, 1.667e-08, 0.0, -1.0, 4.699e-08, -1.476e-08, -8.736e-09, 0.0, 1.0, 8.503e-08, 0.0, 1.0, -7.629e-08, 0.0, 1.0, -6.762e-08, -1.0, 8.976e-08, -6.476e-08, -1.0, 7.048e-08, -6.25e-08, -1.0, 1.125e-07, 1.0, -6.358e-08, 0.0, 1.0, 0.0, 0.0, 1.0, 0.0, 0.0, 6.824e-08, 0.8944, 0.4472, 6.824e-08, 0.8944, 0.4472, 6.824e-08, 0.8944, 0.4472, -1.0, 1.113e-07, -1.858e-08, -1.0, 1.205e-07, -2.046e-08, -1.0, 8.404e-08, -8.686e-09, 1.0, 6.801e-08, 0.0, 1.0, -1.192e-07, 8.967e-15, 1.0, -6.358e-08, 0.0, -1.932e-08, -6.358e-08, -1.0, -4.71e-08, -6.358e-08, -1.0, 3.161e-08, -6.358e-08, -1.0, -1.0, 1.113e-07, -1.858e-08, -1.0, 4.699e-08, -1.476e-08, -1.0, 6.667e-08, -5e-08, -1.272e-08, 7.947e-08, 1.0, -5.209e-09, 7.947e-08, 1.0, 0.0, 9.537e-08, 1.0, 0.0, 1.0, 0.0, 0.0, 1.0, 0.0, 0.0, 1.0, 0.0, 2.38e-08, -9.537e-08, -1.0, 2.053e-08, -7.947e-08, -1.0, 1.989e-08, -7.947e-08, -1.0, 1.0, 1.247e-07, 0.0, 1.0, 1.017e-07, 0.0, 1.0, 6.841e-08, 0.0, -1.0, 1.667e-08, 0.0, -1.0, 3.333e-08, 0.0, -1.0, 3.333e-08, 0.0, -1.501e-08, 6.358e-08, 1.0, 0.0, 6.358e-08, 1.0, -5.209e-09, 7.947e-08, 1.0, 2.053e-08, -7.947e-08, -1.0, -6.994e-08, -6.358e-08, -1.0, -1.932e-08, -6.358e-08, -1.0, -7.5e-08, -1.0, 1.25e-07, -6.762e-08, -1.0, 8.976e-08, -6.25e-08, -1.0, 1.125e-07, 1.0, 9.405e-08, 4.968e-15, 1.0, 1.247e-07, 0.0, 1.0, -4.955e-08, 7.159e-15, -1.0, 8.404e-08, -8.686e-09, -1.0, 1.667e-08, 0.0, -1.0, 1.667e-08, 0.0, -8.736e-09, 0.0, 1.0, 1.526e-07, 0.0, 1.0, 8.503e-08, 0.0, 1.0, -6.762e-08, -1.0, 8.976e-08, -1e-07, -1.0, 0.0, -6.476e-08, -1.0, 7.048e-08, 1.0, -6.358e-08, 0.0, 1.0, -1.192e-07, 8.967e-15, 1.0, 0.0, 0.0, 6.824e-08, 0.8944, 0.4472, 6.824e-08, 0.8944, 0.4472, 6.824e-08, 0.8944, 0.4472, -1.0, 1.113e-07, -1.858e-08, -1.0, 1e-07, -9.095e-15, -1.0, 1.205e-07, -2.046e-08, 1.0, 6.801e-08, 0.0, 1.0, 9.405e-08, 4.968e-15, 1.0, -1.192e-07, 8.967e-15, -1.932e-08, -6.358e-08, -1.0, -6.994e-08, -6.358e-08, -1.0, -4.71e-08, -6.358e-08, -1.0, -1.0, 1.113e-07, -1.858e-08, -1.0, 8.404e-08, -8.686e-09, -1.0, 4.699e-08, -1.476e-08])] * 3)])
me_legright1 = bpy.data.meshes.new('LegRight1')
me_legright1.from_pydata([(-20.0, 30.0, 10.0), (3e-06, 30.0, 10.0), (-20.0, 60.0, 10.0), (-1e-06, 60.0, 10.0), (-20.0, 60.0, -10.0), (0.0, 60.0, -10.0), (-20.0, 30.0, -10.0), (4e-06, 30.0, -10.0), (-20.0, 0.0, 10.0), (8e-06, 4e-06, 10.0), (-20.0, -1e-06, -10.0), (9e-06, 2e-06, -10.0), (-20.0, 15.0, 10.0), (5e-06, 15.0, 10.0), (-20.0, 2e-06, 20.0), (8e-06, 6e-06, 20.0), (6e-06, 10.0, 20.0), (-20.0, 10.0, 20.0), (-20.0, 15.0, -10.0), (6e-06, 15.0, -10.0)], [], [(1, 2, 0), (3, 4, 2), (5, 6, 4), (7, 3, 1), (0, 4, 6), (12, 1, 0), (19, 10, 18), (11, 8, 10), (11, 13, 9), (8, 18, 10), (15, 17, 14), (9, 14, 8), (9, 16, 15), (12, 16, 13), (8, 17, 12), (12, 6, 18), (7, 18, 6), (19, 1, 13), (1, 3, 2), (3, 5, 4), (5, 7, 6), (7, 5, 3), (0, 2, 4), (12, 13, 1), (19, 11, 10), (11, 9, 8), (11, 19, 13), (8, 12, 18), (15, 16, 17), (9, 15, 14), (9, 13, 16), (12, 17, 16), (8, 14, 17), (12, 0, 6), (7, 19, 18), (19, 7, 1)])
me_legright1.polygons.foreach_set('use_smooth', [True] * 36)
_k = set([(0, 2), (0, 12), (1, 3), (1, 13), (2, 3), (2, 4), (3, 5), (4, 5), (4, 6), (5, 7), (6, 18), (7, 19), (8, 10), (8, 14), (9, 11), (9, 15), (10, 11), (10, 18), (11, 19), (12, 13), (12, 17), (13, 16), (14, 15), (14, 17), (15, 16), (16, 17)])
me_legright1.attributes.new('sharp_edge', 'BOOLEAN', 'EDGE').data.foreach_set('value', [ (min(e.vertices), max(e.vertices)) in _k for e in me_legright1.edges])
_uv = me_legright1.uv_layers.new(name='UVMap')
_uv.uv.foreach_set('vector', [0.4254, 0.1826, 0.3566, 0.2858, 0.3566, 0.1826, 0.4254, 0.2858, 0.3566, 0.3546, 0.3566, 0.2858, 0.4942, 0.2858, 0.563, 0.1826, 0.563, 0.2858, 0.4942, 0.1826, 0.4254, 0.2858, 0.4254, 0.1826, 0.3566, 0.1826, 0.2878, 0.2858, 0.2878, 0.1826, 0.3566, 0.131, 0.4254, 0.1826, 0.3566, 0.1826, 0.4942, 0.131, 0.563, 0.07943, 0.563, 0.131, 0.4942, 0.07943, 0.4254, 0.01063, 0.4942, 0.01063, 0.4942, 0.07943, 0.4254, 0.131, 0.4254, 0.07943, 0.3566, 0.07943, 0.2878, 0.131, 0.2878, 0.07943, 0.391, 0.07943, 0.3566, 0.01063, 0.391, 0.01063, 0.4254, 0.07943, 0.391, 0.01063, 0.4254, 0.01063, 0.4254, 0.07943, 0.391, 0.1138, 0.391, 0.07943, 0.3222, 0.01063, 0.3566, 0.07943, 0.3222, 0.07943, 0.3566, 0.07943, 0.391, 0.1138, 0.3566, 0.131, 0.3566, 0.131, 0.2878, 0.1826, 0.2878, 0.131, 0.4942, 0.1826, 0.563, 0.131, 0.563, 0.1826, 0.4942, 0.131, 0.4254, 0.1826, 0.4254, 0.131, 0.4254, 0.1826, 0.4254, 0.2858, 0.3566, 0.2858, 0.4254, 0.2858, 0.4254, 0.3546, 0.3566, 0.3546, 0.4942, 0.2858, 0.4942, 0.1826, 0.563, 0.1826, 0.4942, 0.1826, 0.4942, 0.2858, 0.4254, 0.2858, 0.3566, 0.1826, 0.3566, 0.2858, 0.2878, 0.2858, 0.3566, 0.131, 0.4254, 0.131, 0.4254, 0.1826, 0.4942, 0.131, 0.4942, 0.07943, 0.563, 0.07943, 0.4942, 0.07943, 0.4254, 0.07943, 0.4254, 0.01063, 0.4942, 0.07943, 0.4942, 0.131, 0.4254, 0.131, 0.3566, 0.07943, 0.3566, 0.131, 0.2878, 0.131, 0.391, 0.07943, 0.3566, 0.07943, 0.3566, 0.01063, 0.4254, 0.07943, 0.391, 0.07943, 0.391, 0.01063, 0.4254, 0.07943, 0.4254, 0.131, 0.391, 0.1138, 0.3222, 0.01063, 0.3566, 0.01063, 0.3566, 0.07943, 0.3566, 0.07943, 0.391, 0.07943, 0.391, 0.1138, 0.3566, 0.131, 0.3566, 0.1826, 0.2878, 0.1826, 0.4942, 0.1826, 0.4942, 0.131, 0.563, 0.131, 0.4942, 0.131, 0.4942, 0.1826, 0.4254, 0.1826])
me_legright1.materials.append(mat_lambert1)
me_legright1.update()
me_legright1.normals_split_custom_set([tuple(v) for v in zip(*[iter([-3.793e-08, 6.645e-08, 1.0, -6.257e-09, 9.537e-08, 1.0, -8.901e-08, 4.768e-08, 1.0, -3.815e-07, 1.0, 3.052e-07, -3.815e-07, 1.0, 3.052e-07, -3.815e-07, 1.0, 0.0, 1.16e-07, -9.537e-08, -1.0, 6.28e-08, -7.947e-08, -1.0, 1.017e-07, -9.537e-08, -1.0, 1.0, 1.333e-07, 5e-08, 1.0, 1.333e-07, 5e-08, 1.0, 1.333e-07, 5e-08, -1.0, -3.472e-07, 0.0, -1.0, -3.355e-07, 0.0, -1.0, -2.14e-07, 2.864e-14, -4.504e-08, 2.605e-08, 1.0, -3.793e-08, 6.645e-08, 1.0, -8.901e-08, 4.768e-08, 1.0, 9.815e-08, -7.66e-08, -1.0, 6.146e-08, -1.011e-07, -1.0, 8.212e-08, -9.537e-08, -1.0, 1.75e-07, -1.0, 7.5e-08, 1.875e-07, -1.0, 1.375e-07, 1.5e-07, -1.0, 5e-08, 1.0, 2e-07, 5e-08, 1.0, 1.754e-07, 3.697e-08, 1.0, 2e-07, 2.5e-08, -1.0, -2.207e-08, -6.358e-08, -1.0, -1.432e-07, 5.651e-14, -1.0, -3.56e-07, 6.063e-15, -2.689e-08, 1.344e-07, 1.0, -1.126e-08, 5.63e-08, 1.0, 0.0, 0.0, 1.0, 2e-07, -1.0, 1.5e-07, 2e-07, -1.0, 2e-07, 1.875e-07, -1.0, 1.375e-07, 1.0, 2e-07, 2.5e-08, 1.0, 2e-07, 8.445e-16, 1.0, 2e-07, -3.638e-14, -1.595e-07, 0.8944, 0.4472, -1.476e-07, 0.8944, 0.4472, -1.365e-07, 0.8944, 0.4472, -1.0, -2.207e-08, -6.358e-08, -1.0, 1.249e-07, -1.127e-07, -1.0, -4.735e-08, -1.657e-08, -1.0, -4.735e-08, -1.657e-08, -1.0, -2.14e-07, 2.864e-14, -1.0, -1.432e-07, 5.651e-14, 1.15e-07, -7.947e-08, -1.0, 8.212e-08, -9.537e-08, -1.0, 6.28e-08, -7.947e-08, -1.0, 1.0, 1.667e-07, 5e-08, 1.0, 1.333e-07, 5e-08, 1.0, 1.754e-07, 3.697e-08, -3.793e-08, 6.645e-08, 1.0, 5.086e-08, 9.537e-08, 1.0, -6.257e-09, 9.537e-08, 1.0, -3.815e-07, 1.0, 3.052e-07, -3.815e-07, 1.0, 6.104e-07, -3.815e-07, 1.0, 3.052e-07, 1.16e-07, -9.537e-08, -1.0, 1.15e-07, -7.947e-08, -1.0, 6.28e-08, -7.947e-08, -1.0, 1.0, 1.333e-07, 5e-08, 1.0, 1.333e-07, 5e-08, 1.0, 1.333e-07, 5e-08, -1.0, -3.472e-07, 0.0, -1.0, -4.069e-07, 0.0, -1.0, -3.355e-07, 0.0, -4.504e-08, 2.605e-08, 1.0, 0.0, 6.358e-08, 1.0, -3.793e-08, 6.645e-08, 1.0, 9.815e-08, -7.66e-08, -1.0, 3.451e-09, -6.358e-08, -1.0, 6.146e-08, -1.011e-07, -1.0, 1.75e-07, -1.0, 7.5e-08, 2e-07, -1.0, 1.5e-07, 1.875e-07, -1.0, 1.375e-07, 1.0, 2e-07, 5e-08, 1.0, 1.667e-07, 5e-08, 1.0, 1.754e-07, 3.697e-08, -1.0, -2.207e-08, -6.358e-08, -1.0, -4.735e-08, -1.657e-08, -1.0, -1.432e-07, 5.651e-14, -2.689e-08, 1.344e-07, 1.0, -3.815e-08, 1.907e-07, 1.0, -1.126e-08, 5.63e-08, 1.0, 2e-07, -1.0, 1.5e-07, 2e-07, -1.0, 2e-07, 2e-07, -1.0, 2e-07, 1.0, 2e-07, 2.5e-08, 1.0, 1.754e-07, 3.697e-08, 1.0, 2e-07, 8.445e-16, -1.595e-07, 0.8944, 0.4472, -1.706e-07, 0.8944, 0.4472, -1.476e-07, 0.8944, 0.4472, -1.0, -2.207e-08, -6.358e-08, -1.0, 0.0, -1.907e-07, -1.0, 1.249e-07, -1.127e-07, -1.0, -4.735e-08, -1.657e-08, -1.0, -3.472e-07, 0.0, -1.0, -2.14e-07, 2.864e-14, 1.15e-07, -7.947e-08, -1.0, 9.815e-08, -7.66e-08, -1.0, 8.212e-08, -9.537e-08, -1.0, 1.0, 1.667e-07, 5e-08, 1.0, 1.333e-07, 5e-08, 1.0, 1.333e-07, 5e-08])] * 3)])

# ---- objects
ob_armleft1 = bpy.data.objects.new('ArmLeft1', me_armleft1)
ob_armright1 = bpy.data.objects.new('ArmRight1', me_armright1)
ob_body1 = bpy.data.objects.new('Body1', me_body1)
ob_head1 = bpy.data.objects.new('Head1', me_head1)
ob_legleft1 = bpy.data.objects.new('LegLeft1', me_legleft1)
ob_legright1 = bpy.data.objects.new('LegRight1', me_legright1)
ob_armleft1_001 = bpy.data.objects.new('ArmLeft1.001', me_armleft1)
ob_armright1_001 = bpy.data.objects.new('ArmRight1.001', me_armright1)
ob_body1_001 = bpy.data.objects.new('Body1.001', me_body1)
ob_head1_001 = bpy.data.objects.new('Head1.001', me_head1)
ob_legleft1_001 = bpy.data.objects.new('LegLeft1.001', me_legleft1)
ob_legright1_001 = bpy.data.objects.new('LegRight1.001', me_legright1)
ob_armleft1_002 = bpy.data.objects.new('ArmLeft1.002', me_armleft1)
ob_armright1_002 = bpy.data.objects.new('ArmRight1.002', me_armright1)
ob_body1_002 = bpy.data.objects.new('Body1.002', me_body1)
ob_head1_002 = bpy.data.objects.new('Head1.002', me_head1)
ob_legleft1_002 = bpy.data.objects.new('LegLeft1.002', me_legleft1)
ob_legright1_002 = bpy.data.objects.new('LegRight1.002', me_legright1)
ob_armleft1_003 = bpy.data.objects.new('ArmLeft1.003', me_armleft1)
ob_armright1_003 = bpy.data.objects.new('ArmRight1.003', me_armright1)
ob_body1_003 = bpy.data.objects.new('Body1.003', me_body1)
ob_head1_003 = bpy.data.objects.new('Head1.003', me_head1)
ob_legleft1_003 = bpy.data.objects.new('LegLeft1.003', me_legleft1)
ob_legright1_003 = bpy.data.objects.new('LegRight1.003', me_legright1)

# ---- transforms, parenting, visibility, modifiers, constraints
ob_armleft1.location = (169.7, 0.0, 0.0)
ob_armleft1.rotation_euler = (1.571, -0.0, 0.0)
ob_armright1.location = (169.7, 0.0, 0.0)
ob_armright1.rotation_euler = (1.571, -0.0, 0.0)
ob_body1.location = (169.7, 0.0, 0.0)
ob_body1.rotation_euler = (1.571, -0.0, 0.0)
ob_head1.location = (169.7, 0.0, 0.0)
ob_head1.rotation_euler = (1.571, -0.0, 0.0)
ob_legleft1.location = (169.7, 0.0, 0.0)
ob_legleft1.rotation_euler = (1.571, -0.0, 0.0)
ob_legright1.location = (170.0, 0.0, 0.0)
ob_legright1.rotation_euler = (1.571, -0.0, 0.0)
ob_armleft1_001.location = (7.107, 0.0, 0.0)
ob_armleft1_001.rotation_euler = (1.571, -0.0, 0.0)
ob_armright1_001.location = (7.107, 0.0, 0.0)
ob_armright1_001.rotation_euler = (1.571, -0.0, 0.0)
ob_body1_001.location = (7.107, 0.0, 0.0)
ob_body1_001.rotation_euler = (1.571, -0.0, 0.0)
ob_head1_001.location = (7.107, 0.0, 0.0)
ob_head1_001.rotation_euler = (1.571, -0.0, 0.0)
ob_legleft1_001.location = (7.107, 0.0, 0.0)
ob_legleft1_001.rotation_euler = (1.571, -0.0, 0.0)
ob_legright1_001.location = (7.368, 0.0, 0.0)
ob_legright1_001.rotation_euler = (1.571, -0.0, 0.0)
ob_armleft1_002.location = (-173.3, 0.0, 0.0)
ob_armleft1_002.rotation_euler = (1.571, -0.0, 0.0)
ob_armright1_002.location = (-173.3, 0.0, 0.0)
ob_armright1_002.rotation_euler = (1.571, -0.0, 0.0)
ob_body1_002.location = (9.26, -338.0, 0.0)
ob_body1_002.rotation_euler = (1.571, -0.0, 3.154)
ob_head1_002.location = (-173.3, 0.0, 0.0)
ob_head1_002.rotation_euler = (1.571, -0.0, 0.0)
ob_legleft1_002.location = (-173.3, 0.0, 0.0)
ob_legleft1_002.rotation_euler = (1.571, -0.0, 0.0)
ob_legright1_002.location = (-173.0, 0.0, 0.0)
ob_legright1_002.rotation_euler = (1.571, -0.0, 0.0)
ob_armleft1_003.location = (9.26, -338.0, 0.0)
ob_armleft1_003.rotation_euler = (1.571, -0.0, 3.154)
ob_armright1_003.location = (9.26, -338.0, 0.0)
ob_armright1_003.rotation_euler = (1.571, -0.0, 3.154)
ob_body1_003.location = (-173.3, 0.0, 0.0)
ob_body1_003.rotation_euler = (1.571, -0.0, 0.0)
ob_head1_003.location = (9.26, -338.0, 0.0)
ob_head1_003.rotation_euler = (1.571, -0.0, 3.154)
ob_legleft1_003.location = (9.26, -338.0, 0.0)
ob_legleft1_003.rotation_euler = (1.571, -0.0, 3.154)
ob_legright1_003.location = (8.998, -338.0, 0.0)
ob_legright1_003.rotation_euler = (1.571, -0.0, 3.154)

# ---- collection membership
col_zombie1.objects.link(ob_armleft1)
col_zombie1.objects.link(ob_armright1)
col_zombie1.objects.link(ob_body1)
col_zombie1.objects.link(ob_head1)
col_zombie1.objects.link(ob_legleft1)
col_zombie1.objects.link(ob_legright1)
col_zombie2.objects.link(ob_armleft1_001)
col_zombie2.objects.link(ob_armright1_001)
col_zombie2.objects.link(ob_body1_001)
col_zombie2.objects.link(ob_head1_001)
col_zombie2.objects.link(ob_legleft1_001)
col_zombie2.objects.link(ob_legright1_001)
col_zombie3.objects.link(ob_armleft1_002)
col_zombie3.objects.link(ob_armright1_002)
col_zombie3.objects.link(ob_body1_002)
col_zombie3.objects.link(ob_head1_002)
col_zombie3.objects.link(ob_legleft1_002)
col_zombie3.objects.link(ob_legright1_002)
col_player.objects.link(ob_armleft1_003)
col_player.objects.link(ob_armright1_003)
col_player.objects.link(ob_body1_003)
col_player.objects.link(ob_head1_003)
col_player.objects.link(ob_legleft1_003)
col_player.objects.link(ob_legright1_003)

# ---- scene / render settings (as saved in the file)
scene.frame_start = 1; scene.frame_end = 250; scene.frame_set(2)
scene.render.engine = 'BLENDER_EEVEE_NEXT'
scene.cycles.sampling_pattern = 'TABULATED_SOBOL'
scene.view_settings.view_transform = 'Filmic'
bpy.context.view_layer.update()

# ---- added for rendering (the .blend has no active camera and no usable light): camera, sun
cam_auto = bpy.data.cameras.new('AutoCamera')
cam_auto.lens = 50.0
cam_auto.sensor_width = 36.0
cam_auto.clip_end = 9573.8
ob_auto_camera = bpy.data.objects.new('AutoCamera', cam_auto)
scene.collection.objects.link(ob_auto_camera)
ob_auto_camera.location = (543.719, -823.765, 516.414)
ob_auto_camera.rotation_euler = (1.09748, -7.21219e-08, 0.694738)
scene.camera = ob_auto_camera
light_auto_sun = bpy.data.lights.new('AutoSun', 'SUN')
light_auto_sun.energy = 3.0
light_auto_sun.angle = 0.0523599
ob_auto_sun = bpy.data.objects.new('AutoSun', light_auto_sun)
scene.collection.objects.link(ob_auto_sun)
ob_auto_sun.rotation_euler = (0.872665, 0.174533, 0.523599)
bpy.context.view_layer.update()
